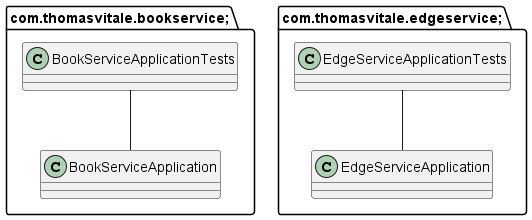

The diagram above was rendered by PlantUML. Its source (embedded in the PNG):
@startuml
package com.thomasvitale.bookservice; {
class BookServiceApplication {
}

class BookServiceApplicationTests {
}

}

package com.thomasvitale.edgeservice; {
class EdgeServiceApplication {
}

class EdgeServiceApplicationTests {
}

}

BookServiceApplicationTests -- BookServiceApplication
EdgeServiceApplicationTests -- EdgeServiceApplication
@enduml